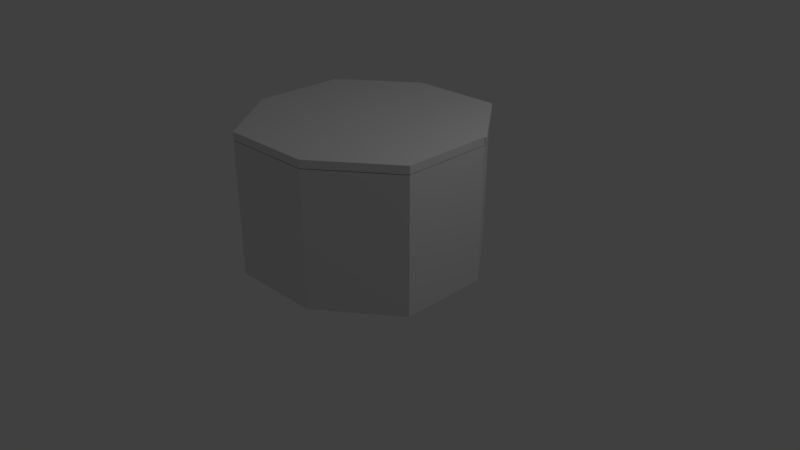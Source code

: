 # Source: SchoolEntranceFenster1.blend  (saved by Blender 2.79.0; exported with 4.5.12 LTS)
import bpy
from mathutils import Matrix  # noqa: F401  (used for matrix-valued properties, if any)

bpy.ops.wm.read_factory_settings(use_empty=True)
scene = bpy.context.scene
scene.name = 'Scene'

# ---- collections
col_collection_1 = bpy.data.collections.new('Collection 1'); scene.collection.children.link(col_collection_1)

# ---- world
world_world = bpy.data.worlds.new('World'); scene.world = world_world
world_world.color = (0.05088, 0.05088, 0.05088)
world_world.use_sun_shadow = False
world_world.sun_shadow_jitter_overblur = 0.0
world_world.cycles.sampling_method = 'MANUAL'

# ---- cameras
cam_camera = bpy.data.cameras.new('Camera')
cam_camera.clip_end = 100.0
cam_camera.lens = 35.0
cam_camera.sensor_width = 32.0
cam_camera.sensor_height = 18.0
cam_camera.ortho_scale = 7.314
cam_camera.dof.focus_distance = 0.0
cam_camera.dof.aperture_fstop = 128.0

# ---- lights
light_lamp = bpy.data.lights.new('Lamp', 'POINT')
light_lamp.transmission_factor = 0.0
light_lamp.cutoff_distance = 30.0
light_lamp.energy = 100.0
light_lamp.shadow_buffer_clip_start = 1.001
light_lamp.shadow_soft_size = 0.1
light_lamp.shadow_maximum_resolution = 0.006
light_lamp.use_absolute_resolution = True

# ---- meshes
me_plane_000 = bpy.data.meshes.new('Plane.000')
me_plane_000.from_pydata([(1.125, 1.125, 0.0), (0.0, 1.5, 0.0), (1.125, 1.125, 0.741), (0.0, 1.5, 0.741), (1.125, 1.125, 0.0741), (0.0, 1.5, 0.0741), (1.125, 1.125, 0.6743), (0.0, 1.5, 0.6743), (1.125, 1.125, 0.2752), (0.0, 1.5, 0.2752), (0.06187, 1.479, 0.0), (0.06187, 1.479, 0.741), (0.06187, 1.479, 0.0741), (0.06187, 1.479, 0.6743), (0.06187, 1.479, 0.2752), (1.072, 1.143, 0.0741), (1.072, 1.143, 0.6743), (1.072, 1.143, 0.2752), (1.072, 1.143, 0.0), (1.072, 1.143, 0.741), (0.5669, 1.311, 0.0), (0.5669, 1.311, 0.741), (0.5669, 1.311, 0.0741), (0.5669, 1.311, 0.6743), (0.5669, 1.311, 0.2752), (0.3144, 1.395, 0.0), (0.3144, 1.395, 0.741), (0.3144, 1.395, 0.0741), (0.3144, 1.395, 0.6743), (0.3144, 1.395, 0.2752), (0.8194, 1.227, 0.0741), (0.8194, 1.227, 0.6743), (0.8194, 1.227, 0.2752), (0.8194, 1.227, 0.0), (0.8194, 1.227, 0.741), (0.0595, 1.48, 0.6768), (0.002372, 1.499, 0.6768), (0.002372, 1.499, 0.7385), (0.0595, 1.48, 0.7385), (0.0595, 1.48, 0.0025), (0.002372, 1.499, 0.0025), (0.002372, 1.499, 0.0716), (0.0595, 1.48, 0.0716), (0.0595, 1.48, 0.2777), (0.002372, 1.499, 0.2777), (0.002372, 1.499, 0.6718), (0.0595, 1.48, 0.6718), (0.0595, 1.48, 0.0766), (0.002372, 1.499, 0.0766), (0.002372, 1.499, 0.2727), (0.0595, 1.48, 0.2727), (0.312, 1.396, 0.0766), (0.06425, 1.479, 0.0766), (0.06425, 1.479, 0.2727), (0.312, 1.396, 0.2727), (0.312, 1.396, 0.2777), (0.06425, 1.479, 0.2777), (0.06425, 1.479, 0.6718), (0.312, 1.396, 0.6718), (0.312, 1.396, 0.0025), (0.06425, 1.479, 0.0025), (0.06425, 1.479, 0.0716), (0.312, 1.396, 0.0716), (0.312, 1.396, 0.6768), (0.06425, 1.479, 0.6768), (0.06425, 1.479, 0.7385), (0.312, 1.396, 0.7385), (1.123, 1.126, 0.6768), (1.074, 1.142, 0.6768), (1.074, 1.142, 0.7385), (1.123, 1.126, 0.7385), (1.123, 1.126, 0.0025), (1.074, 1.142, 0.0025), (1.074, 1.142, 0.0716), (1.123, 1.126, 0.0716), (1.123, 1.126, 0.2777), (1.074, 1.142, 0.2777), (1.074, 1.142, 0.6718), (1.123, 1.126, 0.6718), (1.123, 1.126, 0.0766), (1.074, 1.142, 0.0766), (1.074, 1.142, 0.2727), (1.123, 1.126, 0.2727), (0.817, 1.228, 0.6768), (0.5692, 1.31, 0.6768), (0.5692, 1.31, 0.7385), (0.817, 1.228, 0.7385), (0.817, 1.228, 0.0025), (0.5692, 1.31, 0.0025), (0.5692, 1.31, 0.0716), (0.817, 1.228, 0.0716), (0.817, 1.228, 0.2777), (0.5692, 1.31, 0.2777), (0.5692, 1.31, 0.6718), (0.817, 1.228, 0.6718), (0.817, 1.228, 0.0766), (0.5692, 1.31, 0.0766), (0.5692, 1.31, 0.2727), (0.817, 1.228, 0.2727), (0.5645, 1.312, 0.6768), (0.3167, 1.394, 0.6768), (0.3167, 1.394, 0.7385), (0.5645, 1.312, 0.7385), (0.5645, 1.312, 0.0025), (0.3167, 1.394, 0.0025), (0.3167, 1.394, 0.0716), (0.5645, 1.312, 0.0716), (0.5645, 1.312, 0.2777), (0.3167, 1.394, 0.2777), (0.3167, 1.394, 0.6718), (0.5645, 1.312, 0.6718), (0.5645, 1.312, 0.0766), (0.3167, 1.394, 0.0766), (0.3167, 1.394, 0.2727), (0.5645, 1.312, 0.2727), (1.069, 1.144, 0.0766), (0.8217, 1.226, 0.0766), (0.8217, 1.226, 0.2727), (1.069, 1.144, 0.2727), (1.069, 1.144, 0.2777), (0.8217, 1.226, 0.2777), (0.8217, 1.226, 0.6718), (1.069, 1.144, 0.6718), (1.069, 1.144, 0.0025), (0.8217, 1.226, 0.0025), (0.8217, 1.226, 0.0716), (1.069, 1.144, 0.0716), (1.069, 1.144, 0.6768), (0.8217, 1.226, 0.6768), (0.8217, 1.226, 0.7385), (1.069, 1.144, 0.7385), (0.06267, 1.482, 1.922e-11), (0.0007906, 1.502, 1.922e-11), (0.06267, 1.482, 0.741), (0.0007906, 1.502, 0.741), (1.126, 1.127, 0.6743), (1.126, 1.127, 0.741), (0.0007906, 1.502, 0.6743), (1.126, 1.127, 1.922e-11), (1.126, 1.127, 0.0741), (0.0007906, 1.502, 0.0741), (1.073, 1.145, 0.0741), (1.126, 1.127, 0.2752), (0.0007906, 1.502, 0.2752), (1.073, 1.145, 0.6743), (1.073, 1.145, 0.2752), (0.3152, 1.398, 1.922e-11), (0.3152, 1.398, 0.741), (0.06267, 1.482, 0.0741), (0.06267, 1.482, 0.6743), (0.06267, 1.482, 0.2752), (0.8201, 1.229, 0.0741), (0.8201, 1.229, 0.6743), (0.8201, 1.229, 0.2752), (1.073, 1.145, 1.922e-11), (1.073, 1.145, 0.741), (0.8201, 1.229, 1.922e-11), (0.5677, 1.313, 1.922e-11), (0.8201, 1.229, 0.741), (0.5677, 1.313, 0.741), (0.3152, 1.398, 0.0741), (0.5677, 1.313, 0.0741), (0.3152, 1.398, 0.6743), (0.5677, 1.313, 0.6743), (0.3152, 1.398, 0.2752), (0.5677, 1.313, 0.2752), (0.003162, 1.502, 0.6768), (0.06029, 1.483, 0.6768), (0.06029, 1.483, 0.7385), (0.003162, 1.502, 0.7385), (0.06029, 1.483, 0.0025), (0.003162, 1.502, 0.0025), (0.06029, 1.483, 0.0716), (0.003162, 1.502, 0.0716), (0.003162, 1.502, 0.2777), (0.06029, 1.483, 0.2777), (0.06029, 1.483, 0.6718), (0.003162, 1.502, 0.6718), (0.003162, 1.502, 0.0766), (0.06029, 1.483, 0.0766), (0.06029, 1.483, 0.2727), (0.003162, 1.502, 0.2727), (0.06504, 1.481, 0.0766), (0.3128, 1.398, 0.0766), (0.3128, 1.398, 0.2727), (0.06504, 1.481, 0.2727), (0.06504, 1.481, 0.2777), (0.3128, 1.398, 0.2777), (0.3128, 1.398, 0.6718), (0.06504, 1.481, 0.6718), (0.3128, 1.398, 0.0025), (0.06504, 1.481, 0.0025), (0.3128, 1.398, 0.0716), (0.06504, 1.481, 0.0716), (0.06504, 1.481, 0.6768), (0.3128, 1.398, 0.6768), (0.3128, 1.398, 0.7385), (0.06504, 1.481, 0.7385), (1.075, 1.144, 0.6768), (1.123, 1.128, 0.6768), (1.123, 1.128, 0.7385), (1.075, 1.144, 0.7385), (1.123, 1.128, 0.0025), (1.075, 1.144, 0.0025), (1.123, 1.128, 0.0716), (1.075, 1.144, 0.0716), (1.075, 1.144, 0.2777), (1.123, 1.128, 0.2777), (1.123, 1.128, 0.6718), (1.075, 1.144, 0.6718), (1.075, 1.144, 0.0766), (1.123, 1.128, 0.0766), (1.123, 1.128, 0.2727), (1.075, 1.144, 0.2727), (0.57, 1.313, 0.6768), (0.8178, 1.23, 0.6768), (0.8178, 1.23, 0.7385), (0.57, 1.313, 0.7385), (0.8178, 1.23, 0.0025), (0.57, 1.313, 0.0025), (0.8178, 1.23, 0.0716), (0.57, 1.313, 0.0716), (0.57, 1.313, 0.2777), (0.8178, 1.23, 0.2777), (0.8178, 1.23, 0.6718), (0.57, 1.313, 0.6718), (0.57, 1.313, 0.0766), (0.8178, 1.23, 0.0766), (0.8178, 1.23, 0.2727), (0.57, 1.313, 0.2727), (0.3175, 1.397, 0.6768), (0.5653, 1.314, 0.6768), (0.5653, 1.314, 0.7385), (0.3175, 1.397, 0.7385), (0.5653, 1.314, 0.0025), (0.3175, 1.397, 0.0025), (0.5653, 1.314, 0.0716), (0.3175, 1.397, 0.0716), (0.3175, 1.397, 0.2777), (0.5653, 1.314, 0.2777), (0.5653, 1.314, 0.6718), (0.3175, 1.397, 0.6718), (0.3175, 1.397, 0.0766), (0.5653, 1.314, 0.0766), (0.5653, 1.314, 0.2727), (0.3175, 1.397, 0.2727), (0.8225, 1.228, 0.0766), (1.07, 1.146, 0.0766), (1.07, 1.146, 0.2727), (0.8225, 1.228, 0.2727), (0.8225, 1.228, 0.2777), (1.07, 1.146, 0.2777), (1.07, 1.146, 0.6718), (0.8225, 1.228, 0.6718), (1.07, 1.146, 0.0025), (0.8225, 1.228, 0.0025), (1.07, 1.146, 0.0716), (0.8225, 1.228, 0.0716), (0.8225, 1.228, 0.6768), (1.07, 1.146, 0.6768), (1.07, 1.146, 0.7385), (0.8225, 1.228, 0.7385)], [], [(13, 35, 36, 7), (7, 36, 37, 3), (3, 37, 38, 11), (11, 38, 35, 13), (10, 39, 40, 1), (1, 40, 41, 5), (5, 41, 42, 12), (12, 42, 39, 10), (14, 43, 44, 9), (9, 44, 45, 7), (7, 45, 46, 13), (13, 46, 43, 14), (12, 47, 48, 5), (5, 48, 49, 9), (9, 49, 50, 14), (14, 50, 47, 12), (27, 51, 52, 12), (12, 52, 53, 14), (14, 53, 54, 29), (29, 54, 51, 27), (29, 55, 56, 14), (14, 56, 57, 13), (13, 57, 58, 28), (28, 58, 55, 29), (25, 59, 60, 10), (10, 60, 61, 12), (12, 61, 62, 27), (27, 62, 59, 25), (28, 63, 64, 13), (13, 64, 65, 11), (11, 65, 66, 26), (26, 66, 63, 28), (6, 67, 68, 16), (16, 68, 69, 19), (19, 69, 70, 2), (2, 70, 67, 6), (0, 71, 72, 18), (18, 72, 73, 15), (15, 73, 74, 4), (4, 74, 71, 0), (8, 75, 76, 17), (17, 76, 77, 16), (16, 77, 78, 6), (6, 78, 75, 8), (4, 79, 80, 15), (15, 80, 81, 17), (17, 81, 82, 8), (8, 82, 79, 4), (31, 83, 84, 23), (23, 84, 85, 21), (21, 85, 86, 34), (34, 86, 83, 31), (33, 87, 88, 20), (20, 88, 89, 22), (22, 89, 90, 30), (30, 90, 87, 33), (32, 91, 92, 24), (24, 92, 93, 23), (23, 93, 94, 31), (31, 94, 91, 32), (30, 95, 96, 22), (22, 96, 97, 24), (24, 97, 98, 32), (32, 98, 95, 30), (23, 99, 100, 28), (28, 100, 101, 26), (26, 101, 102, 21), (21, 102, 99, 23), (20, 103, 104, 25), (25, 104, 105, 27), (27, 105, 106, 22), (22, 106, 103, 20), (24, 107, 108, 29), (29, 108, 109, 28), (28, 109, 110, 23), (23, 110, 107, 24), (22, 111, 112, 27), (27, 112, 113, 29), (29, 113, 114, 24), (24, 114, 111, 22), (15, 115, 116, 30), (30, 116, 117, 32), (32, 117, 118, 17), (17, 118, 115, 15), (17, 119, 120, 32), (32, 120, 121, 31), (31, 121, 122, 16), (16, 122, 119, 17), (18, 123, 124, 33), (33, 124, 125, 30), (30, 125, 126, 15), (15, 126, 123, 18), (16, 127, 128, 31), (31, 128, 129, 34), (34, 129, 130, 19), (19, 130, 127, 16), (149, 137, 166, 167), (137, 134, 169, 166), (134, 133, 168, 169), (133, 149, 167, 168), (131, 132, 171, 170), (132, 140, 173, 171), (140, 148, 172, 173), (148, 131, 170, 172), (150, 143, 174, 175), (143, 137, 177, 174), (137, 149, 176, 177), (149, 150, 175, 176), (148, 140, 178, 179), (140, 143, 181, 178), (143, 150, 180, 181), (150, 148, 179, 180), (160, 148, 182, 183), (148, 150, 185, 182), (150, 164, 184, 185), (164, 160, 183, 184), (164, 150, 186, 187), (150, 149, 189, 186), (149, 162, 188, 189), (162, 164, 187, 188), (146, 131, 191, 190), (131, 148, 193, 191), (148, 160, 192, 193), (160, 146, 190, 192), (162, 149, 194, 195), (149, 133, 197, 194), (133, 147, 196, 197), (147, 162, 195, 196), (135, 144, 198, 199), (144, 155, 201, 198), (155, 136, 200, 201), (136, 135, 199, 200), (138, 154, 203, 202), (154, 141, 205, 203), (141, 139, 204, 205), (139, 138, 202, 204), (142, 145, 206, 207), (145, 144, 209, 206), (144, 135, 208, 209), (135, 142, 207, 208), (139, 141, 210, 211), (141, 145, 213, 210), (145, 142, 212, 213), (142, 139, 211, 212), (152, 163, 214, 215), (163, 159, 217, 214), (159, 158, 216, 217), (158, 152, 215, 216), (156, 157, 219, 218), (157, 161, 221, 219), (161, 151, 220, 221), (151, 156, 218, 220), (153, 165, 222, 223), (165, 163, 225, 222), (163, 152, 224, 225), (152, 153, 223, 224), (151, 161, 226, 227), (161, 165, 229, 226), (165, 153, 228, 229), (153, 151, 227, 228), (163, 162, 230, 231), (162, 147, 233, 230), (147, 159, 232, 233), (159, 163, 231, 232), (157, 146, 235, 234), (146, 160, 237, 235), (160, 161, 236, 237), (161, 157, 234, 236), (165, 164, 238, 239), (164, 162, 241, 238), (162, 163, 240, 241), (163, 165, 239, 240), (161, 160, 242, 243), (160, 164, 245, 242), (164, 165, 244, 245), (165, 161, 243, 244), (141, 151, 246, 247), (151, 153, 249, 246), (153, 145, 248, 249), (145, 141, 247, 248), (145, 153, 250, 251), (153, 152, 253, 250), (152, 144, 252, 253), (144, 145, 251, 252), (154, 156, 255, 254), (156, 151, 257, 255), (151, 141, 256, 257), (141, 154, 254, 256), (144, 152, 258, 259), (152, 158, 261, 258), (158, 155, 260, 261), (155, 144, 259, 260), (57, 56, 186, 189), (107, 110, 240, 239), (58, 57, 189, 188), (109, 108, 238, 241), (110, 109, 241, 240), (84, 83, 215, 214), (10, 1, 132, 131), (18, 33, 156, 154), (83, 86, 216, 215), (3, 11, 133, 134), (34, 19, 155, 158), (85, 84, 214, 217), (2, 6, 135, 136), (86, 85, 217, 216), (7, 3, 134, 137), (60, 59, 190, 191), (4, 0, 138, 139), (59, 62, 192, 190), (112, 111, 243, 242), (1, 5, 140, 132), (61, 60, 191, 193), (111, 114, 244, 243), (62, 61, 193, 192), (113, 112, 242, 245), (36, 35, 167, 166), (6, 8, 142, 135), (114, 113, 245, 244), (35, 38, 168, 167), (88, 87, 218, 219), (9, 7, 137, 143), (37, 36, 166, 169), (87, 90, 220, 218), (38, 37, 169, 168), (89, 88, 219, 221), (8, 4, 139, 142), (90, 89, 221, 220), (5, 9, 143, 140), (64, 63, 195, 194), (63, 66, 196, 195), (116, 115, 247, 246), (25, 10, 131, 146), (65, 64, 194, 197), (115, 118, 248, 247), (11, 26, 147, 133), (66, 65, 197, 196), (117, 116, 246, 249), (40, 39, 170, 171), (118, 117, 249, 248), (39, 42, 172, 170), (92, 91, 223, 222), (41, 40, 171, 173), (91, 94, 224, 223), (42, 41, 173, 172), (93, 92, 222, 225), (94, 93, 225, 224), (68, 67, 199, 198), (67, 70, 200, 199), (120, 119, 251, 250), (69, 68, 198, 201), (119, 122, 252, 251), (70, 69, 201, 200), (121, 120, 250, 253), (44, 43, 175, 174), (122, 121, 253, 252), (43, 46, 176, 175), (96, 95, 227, 226), (45, 44, 174, 177), (95, 98, 228, 227), (0, 18, 154, 138), (46, 45, 177, 176), (97, 96, 226, 229), (19, 2, 136, 155), (98, 97, 229, 228), (72, 71, 202, 203), (71, 74, 204, 202), (124, 123, 254, 255), (73, 72, 203, 205), (123, 126, 256, 254), (74, 73, 205, 204), (125, 124, 255, 257), (48, 47, 179, 178), (33, 20, 157, 156), (126, 125, 257, 256), (47, 50, 180, 179), (100, 99, 231, 230), (21, 34, 158, 159), (49, 48, 178, 181), (99, 102, 232, 231), (50, 49, 181, 180), (101, 100, 230, 233), (102, 101, 233, 232), (76, 75, 207, 206), (75, 78, 208, 207), (128, 127, 259, 258), (77, 76, 206, 209), (127, 130, 260, 259), (78, 77, 209, 208), (129, 128, 258, 261), (52, 51, 183, 182), (130, 129, 261, 260), (51, 54, 184, 183), (104, 103, 234, 235), (20, 25, 146, 157), (53, 52, 182, 185), (103, 106, 236, 234), (26, 21, 159, 147), (54, 53, 185, 184), (105, 104, 235, 237), (106, 105, 237, 236), (80, 79, 211, 210), (79, 82, 212, 211), (81, 80, 210, 213), (82, 81, 213, 212), (56, 55, 187, 186), (55, 58, 188, 187), (108, 107, 239, 238)])
me_plane_000.use_remesh_preserve_volume = False
me_plane_000.use_remesh_preserve_attributes = False
me_plane_000.use_mirror_vertex_groups = False
me_plane_000.update()
me_plane_001 = bpy.data.meshes.new('Plane.001')
me_plane_001.from_pydata([(-1.5, -1.5, 0.0), (1.5, -1.5, 0.0), (-1.5, 1.5, 0.0), (1.5, 1.5, 0.0), (0.0, -2.0, 0.0), (0.0, 2.0, 0.0), (-2.0, 0.0, 0.0), (2.0, 0.0, 0.0), (0.0, 0.0, 0.0), (-2.0, 0.0, 0.2964), (-1.5, -1.5, 0.2964), (0.0, -2.0, 0.2964), (1.5, -1.5, 0.2964), (2.0, 0.0, 0.2964), (1.5, 1.5, 0.2964), (0.0, 2.0, 0.2964), (-1.5, 1.5, 0.2964), (0.0, 0.0, 0.2964)], [], [(8, 5, 3, 7), (6, 2, 5, 8), (0, 6, 8, 4), (4, 8, 7, 1), (17, 13, 14, 15), (9, 17, 15, 16), (10, 11, 17, 9), (11, 12, 13, 17), (0, 4, 11, 10), (7, 3, 14, 13), (6, 0, 10, 9), (2, 6, 9, 16), (3, 5, 15, 14), (5, 2, 16, 15), (4, 1, 12, 11), (1, 7, 13, 12)])
me_plane_001.use_remesh_preserve_volume = False
me_plane_001.use_remesh_preserve_attributes = False
me_plane_001.use_mirror_vertex_groups = False
me_plane_001.update()
me_plane_002 = bpy.data.meshes.new('Plane.002')
me_plane_002.from_pydata([(-1.125, -1.125, 0.0), (1.125, -1.125, 0.0), (-1.125, 1.125, 0.0), (1.125, 1.125, 0.0), (0.0, -1.5, 0.0), (0.0, 1.5, 0.0), (-1.5, 0.0, 0.0), (1.5, 0.0, 0.0), (0.0, 0.0, 0.0), (-1.5, 0.0, 0.741), (-1.125, -1.125, 0.741), (0.0, -1.5, 0.741), (1.125, -1.125, 0.741), (1.5, 0.0, 0.741), (1.125, 1.125, 0.741), (0.0, 1.5, 0.741), (-1.125, 1.125, 0.741), (0.0, 0.0, 0.741), (0.0, -1.5, 0.0741), (-1.125, -1.125, 0.0741), (1.125, 1.125, 0.0741), (1.5, 0.0, 0.0741), (-1.5, 0.0, 0.0741), (-1.125, 1.125, 0.0741), (0.0, 1.5, 0.0741), (1.125, -1.125, 0.0741), (0.0, -1.5, 0.6743), (1.125, 1.125, 0.6743), (0.0, 1.5, 0.6743), (1.125, -1.125, 0.6743), (-1.125, -1.125, 0.6743), (1.5, 0.0, 0.6743), (-1.5, 0.0, 0.6743), (-1.125, 1.125, 0.6743), (-1.125, -1.125, 0.2752), (1.5, 0.0, 0.2752), (-1.5, 0.0, 0.2752), (-1.125, 1.125, 0.2752), (0.0, -1.5, 0.2752), (1.125, 1.125, 0.2752), (0.0, 1.5, 0.2752), (1.125, -1.125, 0.2752), (0.06187, -1.479, 0.0), (0.06187, 1.479, 0.0), (0.0825, 0.0, 0.0), (0.06187, -1.479, 0.741), (0.06187, 1.479, 0.741), (0.0825, 0.0, 0.741), (0.06187, -1.479, 0.0741), (0.06187, -1.479, 0.6743), (0.06187, -1.479, 0.2752), (1.072, -1.143, 0.0), (1.072, -1.143, 0.741), (1.072, 1.143, 0.0), (1.429, 0.0, 0.0), (1.072, 1.143, 0.741), (1.429, 0.0, 0.741), (1.072, -1.143, 0.0741), (1.072, -1.143, 0.6743), (1.072, -1.143, 0.2752), (0.5669, 1.311, 0.0), (0.7558, 0.0, 0.0), (0.5669, 1.311, 0.741), (0.7558, 0.0, 0.741), (0.5669, -1.311, 0.0741), (0.5669, -1.311, 0.6743), (0.5669, -1.311, 0.2752), (0.5669, -1.311, 0.0), (0.5669, -1.311, 0.741), (0.3144, 1.395, 0.0), (0.4192, 0.0, 0.0), (0.3144, 1.395, 0.741), (0.4192, 0.0, 0.741), (0.3144, -1.395, 0.0741), (0.3144, -1.395, 0.6743), (0.3144, -1.395, 0.2752), (0.3144, -1.395, 0.0), (0.3144, -1.395, 0.741), (0.8194, -1.227, 0.0), (0.8194, -1.227, 0.741), (0.8194, 1.227, 0.0), (1.092, 0.0, 0.0), (0.8194, 1.227, 0.741), (1.092, 0.0, 0.741), (0.8194, -1.227, 0.0741), (0.8194, -1.227, 0.6743), (0.8194, -1.227, 0.2752), (0.0595, 1.48, 0.6768), (0.002372, 1.499, 0.6768), (0.002372, 1.499, 0.7385), (0.0595, 1.48, 0.7385), (0.0595, 1.48, 0.0025), (0.002372, 1.499, 0.0025), (0.002372, 1.499, 0.0716), (0.0595, 1.48, 0.0716), (0.0595, 1.48, 0.2777), (0.002372, 1.499, 0.2777), (0.002372, 1.499, 0.6718), (0.0595, 1.48, 0.6718), (0.0595, 1.48, 0.0766), (0.002372, 1.499, 0.0766), (0.002372, 1.499, 0.2727), (0.0595, 1.48, 0.2727), (0.312, 1.396, 0.0766), (0.06425, 1.479, 0.0766), (0.06425, 1.479, 0.2727), (0.312, 1.396, 0.2727), (0.312, 1.396, 0.2777), (0.06425, 1.479, 0.2777), (0.06425, 1.479, 0.6718), (0.312, 1.396, 0.6718), (0.312, 1.396, 0.0025), (0.06425, 1.479, 0.0025), (0.06425, 1.479, 0.0716), (0.312, 1.396, 0.0716), (0.312, 1.396, 0.6768), (0.06425, 1.479, 0.6768), (0.06425, 1.479, 0.7385), (0.312, 1.396, 0.7385), (1.123, 1.126, 0.6768), (1.074, 1.142, 0.6768), (1.074, 1.142, 0.7385), (1.123, 1.126, 0.7385), (1.123, 1.126, 0.0025), (1.074, 1.142, 0.0025), (1.074, 1.142, 0.0716), (1.123, 1.126, 0.0716), (1.123, 1.126, 0.2777), (1.074, 1.142, 0.2777), (1.074, 1.142, 0.6718), (1.123, 1.126, 0.6718), (1.123, 1.126, 0.0766), (1.074, 1.142, 0.0766), (1.074, 1.142, 0.2727), (1.123, 1.126, 0.2727), (0.817, 1.228, 0.6768), (0.5692, 1.31, 0.6768), (0.5692, 1.31, 0.7385), (0.817, 1.228, 0.7385), (0.817, 1.228, 0.0025), (0.5692, 1.31, 0.0025), (0.5692, 1.31, 0.0716), (0.817, 1.228, 0.0716), (0.817, 1.228, 0.2777), (0.5692, 1.31, 0.2777), (0.5692, 1.31, 0.6718), (0.817, 1.228, 0.6718), (0.817, 1.228, 0.0766), (0.5692, 1.31, 0.0766), (0.5692, 1.31, 0.2727), (0.817, 1.228, 0.2727), (0.5645, 1.312, 0.6768), (0.3167, 1.394, 0.6768), (0.3167, 1.394, 0.7385), (0.5645, 1.312, 0.7385), (0.5645, 1.312, 0.0025), (0.3167, 1.394, 0.0025), (0.3167, 1.394, 0.0716), (0.5645, 1.312, 0.0716), (0.5645, 1.312, 0.2777), (0.3167, 1.394, 0.2777), (0.3167, 1.394, 0.6718), (0.5645, 1.312, 0.6718), (0.5645, 1.312, 0.0766), (0.3167, 1.394, 0.0766), (0.3167, 1.394, 0.2727), (0.5645, 1.312, 0.2727), (1.069, 1.144, 0.0766), (0.8217, 1.226, 0.0766), (0.8217, 1.226, 0.2727), (1.069, 1.144, 0.2727), (1.069, 1.144, 0.2777), (0.8217, 1.226, 0.2777), (0.8217, 1.226, 0.6718), (1.069, 1.144, 0.6718), (1.069, 1.144, 0.0025), (0.8217, 1.226, 0.0025), (0.8217, 1.226, 0.0716), (1.069, 1.144, 0.0716), (1.069, 1.144, 0.6768), (0.8217, 1.226, 0.6768), (0.8217, 1.226, 0.7385), (1.069, 1.144, 0.7385), (1.132, 1.105, 0.0), (0.0, 1.474, 0.0), (-1.132, 1.105, 0.0), (1.132, 1.105, 0.741), (0.0, 1.474, 0.741), (-1.132, 1.105, 0.741), (-1.132, 1.105, 0.0741), (-1.132, 1.105, 0.6743), (1.132, 1.105, 0.2752), (-1.132, 1.105, 0.2752), (0.06224, 1.453, 0.741), (0.06224, 1.453, 0.0), (1.078, 1.123, 0.741), (1.078, 1.123, 0.0), (0.5702, 1.288, 0.0), (0.5702, 1.288, 0.741), (0.3162, 1.371, 0.741), (0.3162, 1.371, 0.0), (0.8241, 1.205, 0.0), (0.8241, 1.205, 0.741), (-1.205, 0.8843, 0.0), (-1.279, 0.6632, 0.0), (-1.353, 0.4421, 0.0), (-1.426, 0.2211, 0.0), (-1.205, 0.8843, 0.741), (-1.279, 0.6632, 0.741), (-1.353, 0.4421, 0.741), (-1.426, 0.2211, 0.741), (0.06629, 1.163, 0.0), (0.07034, 0.8721, 0.0), (0.07439, 0.5814, 0.0), (0.07845, 0.2907, 0.0), (1.148, 0.8982, 0.0), (1.219, 0.6736, 0.0), (1.289, 0.4491, 0.0), (1.359, 0.2245, 0.0), (0.6073, 1.03, 0.0), (0.6444, 0.7729, 0.0), (0.6816, 0.5152, 0.0), (0.7187, 0.2576, 0.0), (0.3368, 1.097, 0.0), (0.3574, 0.8225, 0.0), (0.378, 0.5483, 0.0), (0.3986, 0.2742, 0.0), (0.8778, 0.9643, 0.0), (0.9315, 0.7232, 0.0), (0.9851, 0.4822, 0.0), (1.039, 0.2411, 0.0), (1.426, 0.2211, 0.0), (1.353, 0.4421, 0.0), (1.279, 0.6632, 0.0), (1.205, 0.8843, 0.0), (0.0, 0.2948, 0.0), (0.0, 0.5895, 0.0), (0.0, 0.8843, 0.0), (0.0, 1.179, 0.0), (1.426, 0.2211, 0.741), (1.353, 0.4421, 0.741), (1.279, 0.6632, 0.741), (1.205, 0.8843, 0.741), (0.0, 0.2948, 0.741), (0.0, 0.5895, 0.741), (0.0, 0.8843, 0.741), (0.0, 1.179, 0.741), (-1.426, 0.2211, 0.0741), (-1.353, 0.4421, 0.0741), (-1.279, 0.6632, 0.0741), (-1.205, 0.8843, 0.0741), (-1.426, 0.2211, 0.6743), (-1.353, 0.4421, 0.6743), (-1.279, 0.6632, 0.6743), (-1.205, 0.8843, 0.6743), (-1.426, 0.2211, 0.2752), (-1.353, 0.4421, 0.2752), (-1.279, 0.6632, 0.2752), (-1.205, 0.8843, 0.2752), (0.07845, 0.2907, 0.741), (0.07439, 0.5814, 0.741), (0.07034, 0.8721, 0.741), (0.06629, 1.163, 0.741), (1.359, 0.2245, 0.741), (1.289, 0.4491, 0.741), (1.219, 0.6736, 0.741), (1.148, 0.8982, 0.741), (0.7187, 0.2576, 0.741), (0.6816, 0.5152, 0.741), (0.6444, 0.7729, 0.741), (0.6073, 1.03, 0.741), (0.3986, 0.2742, 0.741), (0.378, 0.5483, 0.741), (0.3574, 0.8225, 0.741), (0.3368, 1.097, 0.741), (1.039, 0.2411, 0.741), (0.9851, 0.4822, 0.741), (0.9315, 0.7232, 0.741), (0.8778, 0.9643, 0.741), (-0.02812, 1.491, 0.0), (-0.02812, -1.491, 0.0), (-0.0375, 0.0, 0.0), (-0.02812, 1.491, 0.741), (-0.02812, -1.491, 0.741), (-0.0375, 0.0, 0.741), (-0.02812, -1.491, 0.0741), (-0.02812, -1.491, 0.6743), (-0.02812, -1.491, 0.2752), (-0.02829, 1.465, 0.741), (-0.02829, 1.465, 0.0), (-0.03566, 0.2929, 0.0), (-0.03382, 0.5858, 0.0), (-0.03197, 0.8787, 0.0), (-0.03013, 1.172, 0.0), (-0.03566, 0.2929, 0.741), (-0.03382, 0.5858, 0.741), (-0.03197, 0.8787, 0.741), (-0.03013, 1.172, 0.741), (-0.2475, 1.418, 0.0), (-0.4669, 1.344, 0.0), (-0.6863, 1.271, 0.0), (-0.9056, 1.198, 0.0), (-0.33, 0.0, 0.0), (-0.6225, 0.0, 0.0), (-0.915, 0.0, 0.0), (-1.208, 0.0, 0.0), (-0.2475, 1.418, 0.741), (-0.4669, 1.344, 0.741), (-0.6863, 1.271, 0.741), (-0.9056, 1.198, 0.741), (-0.33, 0.0, 0.741), (-0.6225, 0.0, 0.741), (-0.915, 0.0, 0.741), (-1.208, 0.0, 0.741), (-0.2475, -1.418, 0.0741), (-0.4669, -1.344, 0.0741), (-0.6863, -1.271, 0.0741), (-0.9056, -1.198, 0.0741), (-0.2475, -1.418, 0.6743), (-0.4669, -1.344, 0.6743), (-0.6863, -1.271, 0.6743), (-0.9056, -1.198, 0.6743), (-0.2475, -1.418, 0.2752), (-0.4669, -1.344, 0.2752), (-0.6863, -1.271, 0.2752), (-0.9056, -1.198, 0.2752), (-0.2489, 1.393, 0.741), (-0.4696, 1.321, 0.741), (-0.6903, 1.249, 0.741), (-0.9109, 1.177, 0.741), (-0.3138, 0.2785, 0.741), (-0.5919, 0.2642, 0.741), (-0.8701, 0.2498, 0.741), (-1.148, 0.2354, 0.741), (-0.2976, 0.5571, 0.741), (-0.5613, 0.5283, 0.741), (-0.8251, 0.4996, 0.741), (-1.089, 0.4709, 0.741), (-0.2814, 0.8356, 0.741), (-0.5308, 0.7925, 0.741), (-0.7802, 0.7494, 0.741), (-1.03, 0.7063, 0.741), (-0.2652, 1.114, 0.741), (-0.5002, 1.057, 0.741), (-0.7352, 0.9992, 0.741), (-0.9702, 0.9417, 0.741), (-0.9056, -1.198, 0.0), (-0.6863, -1.271, 0.0), (-0.4669, -1.344, 0.0), (-0.2475, -1.418, 0.0), (-0.9056, -1.198, 0.741), (-0.6863, -1.271, 0.741), (-0.4669, -1.344, 0.741), (-0.2475, -1.418, 0.741), (-0.9109, 1.177, 0.0), (-0.6903, 1.249, 0.0), (-0.4696, 1.321, 0.0), (-0.2489, 1.393, 0.0), (-1.148, 0.2354, 0.0), (-0.8701, 0.2498, 0.0), (-0.5919, 0.2642, 0.0), (-0.3138, 0.2785, 0.0), (-1.089, 0.4709, 0.0), (-0.8251, 0.4996, 0.0), (-0.5613, 0.5283, 0.0), (-0.2976, 0.5571, 0.0), (-1.03, 0.7063, 0.0), (-0.7802, 0.7494, 0.0), (-0.5308, 0.7925, 0.0), (-0.2814, 0.8356, 0.0), (-0.9702, 0.9417, 0.0), (-0.7352, 0.9992, 0.0), (-0.5002, 1.057, 0.0), (-0.2652, 1.114, 0.0), (-0.908, 1.197, 0.6768), (-1.123, 1.126, 0.6768), (-1.123, 1.126, 0.7385), (-0.908, 1.197, 0.7385), (-0.908, 1.197, 0.0025), (-1.123, 1.126, 0.0025), (-1.123, 1.126, 0.0716), (-0.908, 1.197, 0.0716), (-0.908, 1.197, 0.2777), (-1.123, 1.126, 0.2777), (-1.123, 1.126, 0.6718), (-0.908, 1.197, 0.6718), (-0.908, 1.197, 0.0766), (-1.123, 1.126, 0.0766), (-1.123, 1.126, 0.2727), (-0.908, 1.197, 0.2727), (-0.002372, 1.499, 0.0766), (-0.02575, 1.491, 0.0766), (-0.02575, 1.491, 0.2727), (-0.002372, 1.499, 0.2727), (-0.002372, 1.499, 0.2777), (-0.02575, 1.491, 0.2777), (-0.02575, 1.491, 0.6718), (-0.002372, 1.499, 0.6718), (-0.002372, 1.499, 0.0025), (-0.02575, 1.491, 0.0025), (-0.02575, 1.491, 0.0716), (-0.002372, 1.499, 0.0716), (-0.002372, 1.499, 0.6768), (-0.02575, 1.491, 0.6768), (-0.02575, 1.491, 0.7385), (-0.002372, 1.499, 0.7385), (-0.0305, 1.49, 0.0766), (-0.2451, 1.418, 0.0766), (-0.2451, 1.418, 0.2727), (-0.0305, 1.49, 0.2727), (-0.2499, 1.417, 0.0766), (-0.4645, 1.345, 0.0766), (-0.4645, 1.345, 0.2727), (-0.2499, 1.417, 0.2727), (-0.4692, 1.344, 0.0766), (-0.6839, 1.272, 0.0766), (-0.6839, 1.272, 0.2727), (-0.4692, 1.344, 0.2727), (-0.6886, 1.27, 0.0766), (-0.9033, 1.199, 0.0766), (-0.9033, 1.199, 0.2727), (-0.6886, 1.27, 0.2727), (-0.0305, 1.49, 0.2777), (-0.2451, 1.418, 0.2777), (-0.2451, 1.418, 0.6718), (-0.0305, 1.49, 0.6718), (-0.2499, 1.417, 0.2777), (-0.4645, 1.345, 0.2777), (-0.4645, 1.345, 0.6718), (-0.2499, 1.417, 0.6718), (-0.4692, 1.344, 0.2777), (-0.6839, 1.272, 0.2777), (-0.6839, 1.272, 0.6718), (-0.4692, 1.344, 0.6718), (-0.6886, 1.27, 0.2777), (-0.9033, 1.199, 0.2777), (-0.9033, 1.199, 0.6718), (-0.6886, 1.27, 0.6718), (-0.0305, 1.49, 0.0025), (-0.2451, 1.418, 0.0025), (-0.2451, 1.418, 0.0716), (-0.0305, 1.49, 0.0716), (-0.2499, 1.417, 0.0025), (-0.4645, 1.345, 0.0025), (-0.4645, 1.345, 0.0716), (-0.2499, 1.417, 0.0716), (-0.4692, 1.344, 0.0025), (-0.6839, 1.272, 0.0025), (-0.6839, 1.272, 0.0716), (-0.4692, 1.344, 0.0716), (-0.6886, 1.27, 0.0025), (-0.9033, 1.199, 0.0025), (-0.9033, 1.199, 0.0716), (-0.6886, 1.27, 0.0716), (-0.0305, 1.49, 0.6768), (-0.2451, 1.418, 0.6768), (-0.2451, 1.418, 0.7385), (-0.0305, 1.49, 0.7385), (-0.2499, 1.417, 0.6768), (-0.4645, 1.345, 0.6768), (-0.4645, 1.345, 0.7385), (-0.2499, 1.417, 0.7385), (-0.4692, 1.344, 0.6768), (-0.6839, 1.272, 0.6768), (-0.6839, 1.272, 0.7385), (-0.4692, 1.344, 0.7385), (-0.6886, 1.27, 0.6768), (-0.9033, 1.199, 0.6768), (-0.9033, 1.199, 0.7385), (-0.6886, 1.27, 0.7385), (-0.9059, 1.199, -1.564e-13), (-1.125, 1.126, -1.564e-13), (-0.9059, 1.199, 0.741), (-1.125, 1.126, 0.741), (-1.125, 1.126, 0.0741), (-0.002688, 1.5, 0.6768), (-0.002688, 1.5, 0.7385), (-1.125, 1.126, 0.2752), (-0.002688, 1.5, 0.0025), (-0.002688, 1.5, 0.0716), (-0.02844, 1.492, 0.0741), (-0.0003162, 1.501, 0.0741), (-0.002688, 1.5, 0.2777), (-0.002688, 1.5, 0.6718), (-1.125, 1.126, 0.6743), (-0.02844, 1.492, 0.6743), (-0.0003162, 1.501, 0.6743), (-0.002688, 1.5, 0.0766), (-0.002688, 1.5, 0.2727), (-0.02844, 1.492, 0.2752), (-0.0003162, 1.501, 0.2752), (-0.0003162, 1.501, -1.564e-13), (-0.02844, 1.492, -1.564e-13), (-0.0003162, 1.501, 0.741), (-0.02844, 1.492, 0.741), (-0.2478, 1.418, 0.0741), (-0.2478, 1.418, 0.6743), (-0.2478, 1.418, 0.2752), (-0.2478, 1.418, -1.564e-13), (-0.4672, 1.345, -1.564e-13), (-0.6866, 1.272, -1.564e-13), (-0.2478, 1.418, 0.741), (-0.4672, 1.345, 0.741), (-0.6866, 1.272, 0.741), (-0.9059, 1.199, 0.0741), (-0.6866, 1.272, 0.0741), (-0.4672, 1.345, 0.0741), (-0.9059, 1.199, 0.6743), (-0.6866, 1.272, 0.6743), (-0.4672, 1.345, 0.6743), (-0.9059, 1.199, 0.2752), (-0.6866, 1.272, 0.2752), (-0.4672, 1.345, 0.2752), (-1.123, 1.127, 0.6768), (-0.9083, 1.198, 0.6768), (-0.9083, 1.198, 0.7385), (-1.123, 1.127, 0.7385), (-0.9083, 1.198, 0.0025), (-1.123, 1.127, 0.0025), (-0.9083, 1.198, 0.0716), (-1.123, 1.127, 0.0716), (-1.123, 1.127, 0.2777), (-0.9083, 1.198, 0.2777), (-0.9083, 1.198, 0.6718), (-1.123, 1.127, 0.6718), (-1.123, 1.127, 0.0766), (-0.9083, 1.198, 0.0766), (-0.9083, 1.198, 0.2727), (-1.123, 1.127, 0.2727), (-0.02607, 1.492, 0.0766), (-0.02607, 1.492, 0.2727), (-0.02607, 1.492, 0.2777), (-0.02607, 1.492, 0.6718), (-0.02607, 1.492, 0.0025), (-0.02607, 1.492, 0.0716), (-0.02607, 1.492, 0.6768), (-0.02607, 1.492, 0.7385), (-0.2454, 1.419, 0.0766), (-0.03081, 1.491, 0.0766), (-0.03081, 1.491, 0.2727), (-0.2454, 1.419, 0.2727), (-0.4648, 1.346, 0.0766), (-0.2502, 1.418, 0.0766), (-0.2502, 1.418, 0.2727), (-0.4648, 1.346, 0.2727), (-0.6842, 1.273, 0.0766), (-0.4696, 1.345, 0.0766), (-0.4696, 1.345, 0.2727), (-0.6842, 1.273, 0.2727), (-0.9036, 1.2, 0.0766), (-0.6889, 1.271, 0.0766), (-0.6889, 1.271, 0.2727), (-0.9036, 1.2, 0.2727), (-0.2454, 1.419, 0.2777), (-0.03081, 1.491, 0.2777), (-0.03081, 1.491, 0.6718), (-0.2454, 1.419, 0.6718), (-0.4648, 1.346, 0.2777), (-0.2502, 1.418, 0.2777), (-0.2502, 1.418, 0.6718), (-0.4648, 1.346, 0.6718), (-0.6842, 1.273, 0.2777), (-0.4696, 1.345, 0.2777), (-0.4696, 1.345, 0.6718), (-0.6842, 1.273, 0.6718), (-0.9036, 1.2, 0.2777), (-0.6889, 1.271, 0.2777), (-0.6889, 1.271, 0.6718), (-0.9036, 1.2, 0.6718), (-0.03081, 1.491, 0.0025), (-0.2454, 1.419, 0.0025), (-0.03081, 1.491, 0.0716), (-0.2454, 1.419, 0.0716), (-0.2502, 1.418, 0.0025), (-0.4648, 1.346, 0.0025), (-0.2502, 1.418, 0.0716), (-0.4648, 1.346, 0.0716), (-0.4696, 1.345, 0.0025), (-0.6842, 1.273, 0.0025), (-0.4696, 1.345, 0.0716), (-0.6842, 1.273, 0.0716), (-0.6889, 1.271, 0.0025), (-0.9036, 1.2, 0.0025), (-0.6889, 1.271, 0.0716), (-0.9036, 1.2, 0.0716), (-0.2454, 1.419, 0.6768), (-0.03081, 1.491, 0.6768), (-0.03081, 1.491, 0.7385), (-0.2454, 1.419, 0.7385), (-0.4648, 1.346, 0.6768), (-0.2502, 1.418, 0.6768), (-0.2502, 1.418, 0.7385), (-0.4648, 1.346, 0.7385), (-0.6842, 1.273, 0.6768), (-0.4696, 1.345, 0.6768), (-0.4696, 1.345, 0.7385), (-0.6842, 1.273, 0.7385), (-0.9036, 1.2, 0.6768), (-0.6889, 1.271, 0.6768), (-0.6889, 1.271, 0.7385), (-0.9036, 1.2, 0.7385), (1.131, 1.108, 0.0025), (1.126, 1.123, 0.0025), (1.126, 1.123, 0.0716), (1.131, 1.108, 0.0716), (1.131, 1.108, 0.2777), (1.126, 1.123, 0.2777), (1.131, 1.108, 0.0766), (1.126, 1.123, 0.0766), (1.126, 1.123, 0.2727), (1.131, 1.108, 0.2727), (1.204, 0.8866, 0.0766), (1.132, 1.103, 0.0766), (1.132, 1.103, 0.2727), (1.204, 0.8866, 0.2727), (1.204, 0.8866, 0.2777), (1.132, 1.103, 0.2777), (1.132, 1.103, 0.6718), (1.204, 0.8866, 0.6718), (1.204, 0.8866, 0.0025), (1.132, 1.103, 0.0025), (1.132, 1.103, 0.0716), (1.204, 0.8866, 0.0716), (1.204, 0.8866, 0.6768), (1.132, 1.103, 0.6768), (1.132, 1.103, 0.7385), (1.204, 0.8866, 0.7385), (1.499, 0.002372, 0.6768), (1.427, 0.2187, 0.6768), (1.427, 0.2187, 0.7385), (1.499, 0.002372, 0.7385), (1.426, 0.2234, 0.6768), (1.353, 0.4398, 0.6768), (1.353, 0.4398, 0.7385), (1.426, 0.2234, 0.7385), (1.352, 0.4445, 0.6768), (1.28, 0.6608, 0.6768), (1.28, 0.6608, 0.7385), (1.352, 0.4445, 0.7385), (1.278, 0.6656, 0.6768), (1.206, 0.8819, 0.6768), (1.206, 0.8819, 0.7385), (1.278, 0.6656, 0.7385), (1.499, 0.002372, 0.0025), (1.427, 0.2187, 0.0025), (1.427, 0.2187, 0.0716), (1.499, 0.002372, 0.0716), (1.426, 0.2234, 0.0025), (1.353, 0.4398, 0.0025), (1.353, 0.4398, 0.0716), (1.426, 0.2234, 0.0716), (1.352, 0.4445, 0.0025), (1.28, 0.6608, 0.0025), (1.28, 0.6608, 0.0716), (1.352, 0.4445, 0.0716), (1.278, 0.6656, 0.0025), (1.206, 0.8819, 0.0025), (1.206, 0.8819, 0.0716), (1.278, 0.6656, 0.0716), (1.499, 0.002372, 0.2777), (1.427, 0.2187, 0.2777), (1.427, 0.2187, 0.6718), (1.499, 0.002372, 0.6718), (1.426, 0.2234, 0.2777), (1.353, 0.4398, 0.2777), (1.353, 0.4398, 0.6718), (1.426, 0.2234, 0.6718), (1.352, 0.4445, 0.2777), (1.28, 0.6608, 0.2777), (1.28, 0.6608, 0.6718), (1.352, 0.4445, 0.6718), (1.278, 0.6656, 0.2777), (1.206, 0.8819, 0.2777), (1.206, 0.8819, 0.6718), (1.278, 0.6656, 0.6718), (1.499, 0.002372, 0.0766), (1.427, 0.2187, 0.0766), (1.427, 0.2187, 0.2727), (1.499, 0.002372, 0.2727), (1.426, 0.2234, 0.0766), (1.353, 0.4398, 0.0766), (1.353, 0.4398, 0.2727), (1.426, 0.2234, 0.2727), (1.352, 0.4445, 0.0766), (1.28, 0.6608, 0.0766), (1.28, 0.6608, 0.2727), (1.352, 0.4445, 0.2727), (1.278, 0.6656, 0.0766), (1.206, 0.8819, 0.0766), (1.206, 0.8819, 0.2727), (1.278, 0.6656, 0.2727), (1.133, 1.106, 6.265e-12), (1.126, 1.125, 6.265e-12), (1.133, 1.106, 0.741), (1.126, 1.125, 0.741), (1.127, 1.123, 0.6768), (1.127, 1.123, 0.7385), (1.501, 0.0003162, 0.0741), (1.501, 0.0003162, 6.265e-12), (1.127, 1.123, 0.0025), (1.127, 1.123, 0.0716), (1.501, 0.0003162, 0.2752), (1.427, 0.2214, 0.0741), (1.127, 1.123, 0.2777), (1.127, 1.123, 0.6718), (1.501, 0.0003162, 0.741), (1.501, 0.0003162, 0.6743), (1.427, 0.2214, 0.6743), (1.127, 1.123, 0.0766), (1.127, 1.123, 0.2727), (1.427, 0.2214, 0.2752), (1.206, 0.8846, 6.265e-12), (1.206, 0.8846, 0.741), (1.126, 1.125, 0.0741), (1.133, 1.106, 0.0741), (1.126, 1.125, 0.6743), (1.133, 1.106, 0.6743), (1.126, 1.125, 0.2752), (1.133, 1.106, 0.2752), (1.206, 0.8846, 0.0741), (1.28, 0.6635, 0.0741), (1.354, 0.4424, 0.0741), (1.206, 0.8846, 0.6743), (1.28, 0.6635, 0.6743), (1.354, 0.4424, 0.6743), (1.206, 0.8846, 0.2752), (1.28, 0.6635, 0.2752), (1.354, 0.4424, 0.2752), (1.427, 0.2214, 6.265e-12), (1.354, 0.4424, 6.265e-12), (1.28, 0.6635, 6.265e-12), (1.427, 0.2214, 0.741), (1.354, 0.4424, 0.741), (1.28, 0.6635, 0.741), (1.132, 1.108, 0.6768), (1.132, 1.108, 0.7385), (1.132, 1.108, 0.0025), (1.132, 1.108, 0.0716), (1.132, 1.108, 0.2777), (1.132, 1.108, 0.6718), (1.132, 1.108, 0.0766), (1.132, 1.108, 0.2727), (1.133, 1.103, 0.0766), (1.205, 0.8869, 0.0766), (1.205, 0.8869, 0.2727), (1.133, 1.103, 0.2727), (1.133, 1.103, 0.2777), (1.205, 0.8869, 0.2777), (1.205, 0.8869, 0.6718), (1.133, 1.103, 0.6718), (1.205, 0.8869, 0.0025), (1.133, 1.103, 0.0025), (1.205, 0.8869, 0.0716), (1.133, 1.103, 0.0716), (1.133, 1.103, 0.6768), (1.205, 0.8869, 0.6768), (1.205, 0.8869, 0.7385), (1.133, 1.103, 0.7385), (1.428, 0.219, 0.6768), (1.5, 0.002688, 0.6768), (1.5, 0.002688, 0.7385), (1.428, 0.219, 0.7385), (1.354, 0.4401, 0.6768), (1.426, 0.2238, 0.6768), (1.426, 0.2238, 0.7385), (1.354, 0.4401, 0.7385), (1.281, 0.6611, 0.6768), (1.353, 0.4448, 0.6768), (1.353, 0.4448, 0.7385), (1.281, 0.6611, 0.7385), (1.207, 0.8822, 0.6768), (1.279, 0.6659, 0.6768), (1.279, 0.6659, 0.7385), (1.207, 0.8822, 0.7385), (1.5, 0.002688, 0.0025), (1.428, 0.219, 0.0025), (1.5, 0.002688, 0.0716), (1.428, 0.219, 0.0716), (1.426, 0.2238, 0.0025), (1.354, 0.4401, 0.0025), (1.426, 0.2238, 0.0716), (1.354, 0.4401, 0.0716), (1.353, 0.4448, 0.0025), (1.281, 0.6611, 0.0025), (1.353, 0.4448, 0.0716), (1.281, 0.6611, 0.0716), (1.279, 0.6659, 0.0025), (1.207, 0.8822, 0.0025), (1.279, 0.6659, 0.0716), (1.207, 0.8822, 0.0716), (1.428, 0.219, 0.2777), (1.5, 0.002688, 0.2777), (1.5, 0.002688, 0.6718), (1.428, 0.219, 0.6718), (1.354, 0.4401, 0.2777), (1.426, 0.2238, 0.2777), (1.426, 0.2238, 0.6718), (1.354, 0.4401, 0.6718), (1.281, 0.6611, 0.2777), (1.353, 0.4448, 0.2777), (1.353, 0.4448, 0.6718), (1.281, 0.6611, 0.6718), (1.207, 0.8822, 0.2777), (1.279, 0.6659, 0.2777), (1.279, 0.6659, 0.6718), (1.207, 0.8822, 0.6718), (1.428, 0.219, 0.0766), (1.5, 0.002688, 0.0766), (1.5, 0.002688, 0.2727), (1.428, 0.219, 0.2727), (1.354, 0.4401, 0.0766), (1.426, 0.2238, 0.0766), (1.426, 0.2238, 0.2727), (1.354, 0.4401, 0.2727), (1.281, 0.6611, 0.0766), (1.353, 0.4448, 0.0766), (1.353, 0.4448, 0.2727), (1.281, 0.6611, 0.2727), (1.207, 0.8822, 0.0766), (1.279, 0.6659, 0.0766), (1.279, 0.6659, 0.2727), (1.207, 0.8822, 0.2727)], [], [(196, 53, 3, 183), (289, 279, 5, 184), (280, 281, 8, 4), (51, 54, 7, 1), (195, 186, 14, 55), (288, 187, 15, 282), (283, 11, 17, 284), (52, 12, 13, 56), (286, 26, 11, 283), (634, 633, 765, 764), (32, 30, 10, 9), (251, 32, 9, 210), (87, 88, 89, 90), (374, 375, 376, 377), (58, 29, 12, 52), (29, 31, 13, 12), (1, 7, 21, 25), (51, 1, 25, 57), (378, 379, 380, 381), (91, 92, 93, 94), (206, 6, 22, 247), (6, 0, 19, 22), (601, 602, 603, 604), (280, 4, 18, 285), (41, 35, 31, 29), (59, 41, 29, 58), (382, 383, 384, 385), (95, 96, 97, 98), (255, 36, 32, 251), (36, 34, 30, 32), (14, 186, 693, 694), (287, 38, 26, 286), (285, 18, 38, 287), (607, 608, 609, 610), (22, 19, 34, 36), (247, 22, 36, 255), (99, 100, 101, 102), (386, 387, 388, 389), (57, 25, 41, 59), (25, 21, 35, 41), (18, 48, 50, 38), (103, 104, 105, 106), (107, 108, 109, 110), (38, 50, 49, 26), (111, 112, 113, 114), (4, 42, 48, 18), (26, 49, 45, 11), (115, 116, 117, 118), (11, 45, 47, 17), (187, 193, 46, 15), (4, 8, 44, 42), (184, 5, 43, 194), (119, 120, 121, 122), (123, 124, 125, 126), (127, 128, 129, 130), (131, 132, 133, 134), (84, 57, 59, 86), (86, 59, 58, 85), (78, 51, 57, 84), (85, 58, 52, 79), (79, 52, 56, 83), (202, 195, 55, 82), (78, 81, 54, 51), (201, 80, 53, 196), (200, 69, 60, 197), (76, 70, 61, 67), (199, 198, 62, 71), (77, 68, 63, 72), (74, 65, 68, 77), (76, 67, 64, 73), (75, 66, 65, 74), (73, 64, 66, 75), (135, 136, 137, 138), (139, 140, 141, 142), (143, 144, 145, 146), (147, 148, 149, 150), (48, 73, 75, 50), (50, 75, 74, 49), (42, 76, 73, 48), (49, 74, 77, 45), (45, 77, 72, 47), (193, 199, 71, 46), (42, 44, 70, 76), (194, 43, 69, 200), (151, 152, 153, 154), (155, 156, 157, 158), (159, 160, 161, 162), (163, 164, 165, 166), (167, 168, 169, 170), (171, 172, 173, 174), (175, 176, 177, 178), (179, 180, 181, 182), (197, 60, 80, 201), (67, 61, 81, 78), (198, 202, 82, 62), (68, 79, 83, 63), (65, 85, 79, 68), (67, 78, 84, 64), (66, 86, 85, 65), (64, 84, 86, 66), (270, 278, 202, 198), (219, 197, 201, 227), (211, 194, 200, 223), (262, 274, 199, 193), (274, 270, 198, 199), (223, 200, 197, 219), (227, 201, 196, 215), (278, 266, 195, 202), (238, 184, 194, 211), (246, 262, 193, 187), (23, 189, 192, 37), (611, 612, 613, 614), (615, 616, 617, 618), (37, 192, 190, 33), (619, 620, 621, 622), (2, 185, 189, 23), (33, 190, 188, 16), (623, 624, 625, 626), (297, 246, 187, 288), (266, 242, 186, 195), (293, 289, 184, 238), (215, 196, 183, 234), (54, 218, 231, 7), (218, 217, 232, 231), (217, 216, 233, 232), (216, 215, 234, 233), (281, 290, 235, 8), (290, 291, 236, 235), (291, 292, 237, 236), (292, 293, 238, 237), (56, 13, 239, 263), (263, 239, 240, 264), (264, 240, 241, 265), (265, 241, 242, 266), (284, 17, 243, 294), (294, 243, 244, 295), (295, 244, 245, 296), (296, 245, 246, 297), (627, 628, 629, 630), (631, 632, 633, 634), (635, 636, 637, 638), (639, 640, 641, 642), (643, 644, 645, 646), (647, 648, 649, 650), (651, 652, 653, 654), (655, 656, 657, 658), (659, 660, 661, 662), (663, 664, 665, 666), (667, 668, 669, 670), (671, 672, 673, 674), (675, 676, 677, 678), (679, 680, 681, 682), (683, 684, 685, 686), (687, 688, 689, 690), (17, 47, 259, 243), (243, 259, 260, 244), (244, 260, 261, 245), (245, 261, 262, 246), (8, 235, 214, 44), (235, 236, 213, 214), (236, 237, 212, 213), (237, 238, 211, 212), (83, 56, 263, 275), (275, 263, 264, 276), (276, 264, 265, 277), (277, 265, 266, 278), (81, 230, 218, 54), (230, 229, 217, 218), (229, 228, 216, 217), (228, 227, 215, 216), (70, 226, 222, 61), (226, 225, 221, 222), (225, 224, 220, 221), (224, 223, 219, 220), (72, 63, 267, 271), (271, 267, 268, 272), (272, 268, 269, 273), (273, 269, 270, 274), (47, 72, 271, 259), (259, 271, 272, 260), (260, 272, 273, 261), (261, 273, 274, 262), (44, 214, 226, 70), (214, 213, 225, 226), (213, 212, 224, 225), (212, 211, 223, 224), (61, 222, 230, 81), (222, 221, 229, 230), (221, 220, 228, 229), (220, 219, 227, 228), (63, 83, 275, 267), (267, 275, 276, 268), (268, 276, 277, 269), (269, 277, 278, 270), (189, 250, 258, 192), (250, 249, 257, 258), (249, 248, 256, 257), (248, 247, 255, 256), (192, 258, 254, 190), (258, 257, 253, 254), (257, 256, 252, 253), (256, 255, 251, 252), (185, 203, 250, 189), (203, 204, 249, 250), (204, 205, 248, 249), (205, 206, 247, 248), (190, 254, 207, 188), (254, 253, 208, 207), (253, 252, 209, 208), (252, 251, 210, 209), (338, 296, 297, 342), (334, 295, 296, 338), (330, 294, 295, 334), (310, 284, 294, 330), (369, 373, 293, 292), (365, 369, 292, 291), (361, 365, 291, 290), (302, 361, 290, 281), (373, 357, 289, 293), (342, 297, 288, 326), (390, 391, 392, 393), (314, 285, 287, 322), (322, 287, 286, 318), (394, 395, 396, 397), (349, 280, 285, 314), (398, 399, 400, 401), (402, 403, 404, 405), (318, 286, 283, 353), (353, 283, 284, 310), (326, 288, 282, 306), (349, 302, 281, 280), (357, 298, 279, 289), (185, 2, 301, 354), (354, 301, 300, 355), (355, 300, 299, 356), (356, 299, 298, 357), (0, 6, 305, 346), (346, 305, 304, 347), (347, 304, 303, 348), (348, 303, 302, 349), (188, 329, 309, 16), (329, 328, 308, 309), (328, 327, 307, 308), (327, 326, 306, 307), (10, 350, 313, 9), (350, 351, 312, 313), (351, 352, 311, 312), (352, 353, 310, 311), (30, 321, 350, 10), (321, 320, 351, 350), (320, 319, 352, 351), (319, 318, 353, 352), (0, 346, 317, 19), (346, 347, 316, 317), (347, 348, 315, 316), (348, 349, 314, 315), (34, 325, 321, 30), (325, 324, 320, 321), (324, 323, 319, 320), (323, 322, 318, 319), (19, 317, 325, 34), (317, 316, 324, 325), (316, 315, 323, 324), (315, 314, 322, 323), (207, 345, 329, 188), (345, 344, 328, 329), (344, 343, 327, 328), (343, 342, 326, 327), (203, 185, 354, 370), (370, 354, 355, 371), (371, 355, 356, 372), (372, 356, 357, 373), (6, 206, 358, 305), (305, 358, 359, 304), (304, 359, 360, 303), (303, 360, 361, 302), (206, 205, 362, 358), (358, 362, 363, 359), (359, 363, 364, 360), (360, 364, 365, 361), (205, 204, 366, 362), (362, 366, 367, 363), (363, 367, 368, 364), (364, 368, 369, 365), (204, 203, 370, 366), (366, 370, 371, 367), (367, 371, 372, 368), (368, 372, 373, 369), (9, 313, 333, 210), (313, 312, 332, 333), (312, 311, 331, 332), (311, 310, 330, 331), (210, 333, 337, 209), (333, 332, 336, 337), (332, 331, 335, 336), (331, 330, 334, 335), (209, 337, 341, 208), (337, 336, 340, 341), (336, 335, 339, 340), (335, 334, 338, 339), (208, 341, 345, 207), (341, 340, 344, 345), (340, 339, 343, 344), (339, 338, 342, 343), (406, 407, 408, 409), (410, 411, 412, 413), (414, 415, 416, 417), (418, 419, 420, 421), (422, 423, 424, 425), (426, 427, 428, 429), (430, 431, 432, 433), (434, 435, 436, 437), (438, 439, 440, 441), (442, 443, 444, 445), (446, 447, 448, 449), (450, 451, 452, 453), (454, 455, 456, 457), (458, 459, 460, 461), (462, 463, 464, 465), (466, 467, 468, 469), (401, 400, 534, 479), (451, 450, 581, 582), (400, 399, 533, 534), (399, 398, 478, 533), (425, 424, 556, 555), (28, 40, 490, 486), (424, 423, 553, 556), (422, 425, 555, 554), (423, 422, 554, 553), (449, 448, 580, 579), (448, 447, 578, 580), (446, 449, 579, 577), (397, 396, 532, 483), (447, 446, 577, 578), (396, 395, 531, 532), (309, 308, 503, 472), (395, 394, 482, 531), (282, 15, 493, 494), (421, 420, 552, 551), (308, 307, 502, 503), (40, 24, 481, 490), (420, 419, 549, 552), (307, 306, 501, 502), (390, 393, 488, 487), (418, 421, 551, 550), (306, 282, 494, 501), (5, 279, 492, 491), (419, 418, 550, 549), (16, 309, 472, 473), (445, 444, 576, 575), (444, 443, 574, 576), (37, 33, 484, 477), (442, 445, 575, 573), (393, 392, 530, 488), (443, 442, 573, 574), (392, 391, 529, 530), (469, 468, 600, 599), (300, 301, 470, 500), (391, 390, 487, 529), (468, 467, 597, 600), (299, 300, 500, 499), (417, 416, 548, 547), (466, 469, 599, 598), (298, 299, 499, 498), (416, 415, 545, 548), (467, 466, 598, 597), (279, 298, 498, 492), (414, 417, 547, 546), (415, 414, 546, 545), (441, 440, 572, 571), (440, 439, 570, 572), (389, 388, 528, 527), (438, 441, 571, 569), (388, 387, 525, 528), (439, 438, 569, 570), (386, 389, 527, 526), (465, 464, 596, 595), (301, 2, 471, 470), (33, 16, 473, 484), (387, 386, 526, 525), (464, 463, 593, 596), (413, 412, 544, 543), (462, 465, 595, 594), (412, 411, 541, 544), (463, 462, 594, 593), (410, 413, 543, 542), (411, 410, 542, 541), (437, 436, 568, 567), (436, 435, 565, 568), (394, 397, 483, 482), (385, 384, 524, 523), (434, 437, 567, 566), (384, 383, 521, 524), (435, 434, 566, 565), (382, 385, 523, 522), (461, 460, 592, 591), (383, 382, 522, 521), (460, 459, 589, 592), (409, 408, 540, 539), (458, 461, 591, 590), (408, 407, 537, 540), (459, 458, 590, 589), (406, 409, 539, 538), (407, 406, 538, 537), (433, 432, 564, 563), (15, 28, 486, 493), (432, 431, 561, 564), (381, 380, 520, 519), (430, 433, 563, 562), (380, 379, 518, 520), (431, 430, 562, 561), (378, 381, 519, 517), (457, 456, 588, 587), (398, 401, 479, 478), (379, 378, 517, 518), (456, 455, 585, 588), (507, 484, 513, 514), (484, 473, 516, 513), (473, 472, 515, 516), (472, 507, 514, 515), (470, 471, 518, 517), (471, 474, 520, 518), (474, 504, 519, 520), (504, 470, 517, 519), (510, 477, 521, 522), (477, 484, 524, 521), (484, 507, 523, 524), (507, 510, 522, 523), (504, 474, 525, 526), (474, 477, 528, 525), (477, 510, 527, 528), (510, 504, 526, 527), (481, 480, 529, 487), (480, 489, 530, 529), (489, 490, 488, 530), (490, 481, 487, 488), (490, 489, 531, 482), (489, 485, 532, 531), (485, 486, 483, 532), (486, 490, 482, 483), (491, 492, 533, 478), (492, 480, 534, 533), (480, 481, 479, 534), (481, 491, 478, 479), (486, 485, 535, 475), (485, 494, 536, 535), (494, 493, 476, 536), (493, 486, 475, 476), (480, 495, 537, 538), (495, 497, 540, 537), (497, 489, 539, 540), (489, 480, 538, 539), (495, 506, 541, 542), (506, 512, 544, 541), (512, 497, 543, 544), (497, 495, 542, 543), (506, 505, 545, 546), (505, 511, 548, 545), (511, 512, 547, 548), (512, 506, 546, 547), (505, 504, 549, 550), (504, 510, 552, 549), (510, 511, 551, 552), (511, 505, 550, 551), (489, 497, 553, 554), (497, 496, 556, 553), (496, 485, 555, 556), (485, 489, 554, 555), (497, 512, 557, 558), (512, 509, 560, 557), (509, 496, 559, 560), (496, 497, 558, 559), (512, 511, 561, 562), (511, 508, 564, 561), (508, 509, 563, 564), (509, 512, 562, 563), (511, 510, 565, 566), (510, 507, 568, 565), (507, 508, 567, 568), (508, 511, 566, 567), (492, 498, 570, 569), (498, 495, 572, 570), (495, 480, 571, 572), (480, 492, 569, 571), (498, 499, 574, 573), (499, 506, 576, 574), (506, 495, 575, 576), (495, 498, 573, 575), (499, 500, 578, 577), (500, 505, 580, 578), (505, 506, 579, 580), (506, 499, 577, 579), (500, 470, 582, 581), (470, 504, 584, 582), (504, 505, 583, 584), (505, 500, 581, 583), (485, 496, 585, 586), (496, 501, 588, 585), (501, 494, 587, 588), (494, 485, 586, 587), (496, 509, 589, 590), (509, 502, 592, 589), (502, 501, 591, 592), (501, 496, 590, 591), (509, 508, 593, 594), (508, 503, 596, 593), (503, 502, 595, 596), (502, 509, 594, 595), (508, 507, 597, 598), (507, 472, 600, 597), (472, 503, 599, 600), (503, 508, 598, 599), (450, 453, 583, 581), (2, 23, 474, 471), (452, 451, 582, 584), (375, 374, 514, 513), (402, 405, 476, 475), (453, 452, 584, 583), (374, 377, 515, 514), (427, 426, 558, 557), (376, 375, 513, 516), (426, 429, 559, 558), (377, 376, 516, 515), (428, 427, 557, 560), (24, 5, 491, 481), (429, 428, 560, 559), (403, 402, 475, 535), (404, 403, 535, 536), (455, 454, 586, 585), (405, 404, 536, 476), (454, 457, 587, 586), (23, 37, 477, 474), (683, 686, 816, 815), (633, 632, 762, 765), (609, 608, 708, 709), (684, 683, 815, 814), (631, 634, 764, 763), (39, 27, 715, 717), (632, 631, 763, 762), (658, 657, 789, 788), (191, 39, 606, 605), (606, 39, 717, 703), (657, 656, 787, 789), (191, 605, 738, 718), (31, 35, 701, 706), (655, 658, 788, 786), (656, 655, 786, 787), (39, 191, 718, 717), (682, 681, 813, 812), (605, 606, 703, 738), (681, 680, 810, 813), (630, 629, 761, 760), (679, 682, 812, 811), (629, 628, 758, 761), (680, 679, 811, 810), (627, 630, 760, 759), (3, 20, 713, 692), (628, 627, 759, 758), (654, 653, 785, 784), (653, 652, 783, 785), (183, 3, 692, 691), (651, 654, 784, 782), (604, 603, 700, 737), (186, 242, 712, 693), (652, 651, 782, 783), (601, 604, 737, 736), (678, 677, 809, 808), (13, 31, 706, 705), (602, 601, 736, 699), (677, 676, 806, 809), (626, 625, 757, 756), (675, 678, 808, 807), (234, 183, 691, 711), (625, 624, 754, 757), (676, 675, 807, 806), (623, 626, 756, 755), (27, 14, 694, 715), (624, 623, 755, 754), (650, 649, 781, 780), (649, 648, 779, 781), (647, 650, 780, 778), (648, 647, 778, 779), (674, 673, 805, 804), (673, 672, 802, 805), (622, 621, 753, 752), (242, 241, 733, 712), (671, 674, 804, 803), (621, 620, 751, 753), (241, 240, 732, 733), (672, 671, 803, 802), (619, 622, 752, 750), (240, 239, 731, 732), (620, 619, 750, 751), (646, 645, 777, 776), (239, 13, 705, 731), (645, 644, 775, 777), (643, 646, 776, 774), (644, 643, 774, 775), (670, 669, 801, 800), (35, 21, 697, 701), (669, 668, 798, 801), (618, 617, 749, 748), (603, 602, 699, 700), (233, 234, 711, 730), (667, 670, 800, 799), (617, 616, 746, 749), (232, 233, 730, 729), (668, 667, 799, 798), (615, 618, 748, 747), (231, 232, 729, 728), (616, 615, 747, 746), (642, 641, 773, 772), (7, 231, 728, 698), (641, 640, 770, 773), (639, 642, 772, 771), (640, 639, 771, 770), (666, 665, 797, 796), (21, 7, 698, 697), (665, 664, 794, 797), (614, 613, 745, 744), (663, 666, 796, 795), (613, 612, 742, 745), (664, 663, 795, 794), (611, 614, 744, 743), (690, 689, 821, 820), (612, 611, 743, 742), (689, 688, 818, 821), (638, 637, 769, 768), (734, 695, 696, 735), (738, 703, 704, 739), (716, 715, 695, 734), (715, 694, 696, 695), (694, 693, 735, 696), (693, 716, 734, 735), (691, 692, 699, 736), (692, 713, 700, 699), (713, 714, 737, 700), (714, 691, 736, 737), (717, 715, 704, 703), (715, 716, 739, 704), (716, 718, 738, 739), (714, 713, 708, 740), (713, 717, 709, 708), (717, 718, 741, 709), (718, 714, 740, 741), (719, 714, 742, 743), (714, 718, 745, 742), (718, 725, 744, 745), (725, 719, 743, 744), (725, 718, 746, 747), (718, 716, 749, 746), (716, 722, 748, 749), (722, 725, 747, 748), (711, 691, 751, 750), (691, 714, 753, 751), (714, 719, 752, 753), (719, 711, 750, 752), (722, 716, 754, 755), (716, 693, 757, 754), (693, 712, 756, 757), (712, 722, 755, 756), (706, 707, 758, 759), (707, 731, 761, 758), (731, 705, 760, 761), (705, 706, 759, 760), (707, 724, 762, 763), (724, 732, 765, 762), (732, 731, 764, 765), (731, 707, 763, 764), (724, 723, 766, 767), (723, 733, 769, 766), (733, 732, 768, 769), (732, 724, 767, 768), (723, 722, 770, 771), (722, 712, 773, 770), (712, 733, 772, 773), (733, 723, 771, 772), (698, 728, 775, 774), (728, 702, 777, 775), (702, 697, 776, 777), (697, 698, 774, 776), (728, 729, 779, 778), (729, 721, 781, 779), (721, 702, 780, 781), (702, 728, 778, 780), (729, 730, 783, 782), (730, 720, 785, 783), (720, 721, 784, 785), (721, 729, 782, 784), (730, 711, 787, 786), (711, 719, 789, 787), (719, 720, 788, 789), (720, 730, 786, 788), (701, 710, 790, 791), (710, 707, 793, 790), (707, 706, 792, 793), (706, 701, 791, 792), (710, 727, 794, 795), (727, 724, 797, 794), (724, 707, 796, 797), (707, 710, 795, 796), (727, 726, 798, 799), (726, 723, 801, 798), (723, 724, 800, 801), (724, 727, 799, 800), (726, 725, 802, 803), (725, 722, 805, 802), (722, 723, 804, 805), (723, 726, 803, 804), (697, 702, 806, 807), (702, 710, 809, 806), (710, 701, 808, 809), (701, 697, 807, 808), (702, 721, 810, 811), (721, 727, 813, 810), (727, 710, 812, 813), (710, 702, 811, 812), (721, 720, 814, 815), (720, 726, 817, 814), (726, 727, 816, 817), (727, 721, 815, 816), (720, 719, 818, 819), (719, 725, 821, 818), (725, 726, 820, 821), (726, 720, 819, 820), (685, 684, 814, 817), (608, 607, 740, 708), (686, 685, 817, 816), (607, 610, 741, 740), (660, 659, 791, 790), (610, 609, 709, 741), (659, 662, 792, 791), (661, 660, 790, 793), (662, 661, 793, 792), (636, 635, 767, 766), (20, 39, 717, 713), (635, 638, 768, 767), (688, 687, 819, 818), (637, 636, 766, 769), (687, 690, 820, 819)])
me_plane_002.use_remesh_preserve_volume = False
me_plane_002.use_remesh_preserve_attributes = False
me_plane_002.use_mirror_vertex_groups = False
me_plane_002.update()
me_plane_003 = bpy.data.meshes.new('Plane.003')
me_plane_003.from_pydata([(-1.5, -1.5, 0.0), (1.5, -1.5, 0.0), (-1.5, 1.5, 0.0), (1.5, 1.5, 0.0), (0.0, -2.0, 0.0), (0.0, 2.0, 0.0), (-2.0, 0.0, 0.0), (2.0, 0.0, 0.0), (0.0, 0.0, 0.0), (-2.0, 0.0, 0.2964), (-1.5, -1.5, 0.2964), (0.0, -2.0, 0.2964), (1.5, -1.5, 0.2964), (2.0, 0.0, 0.2964), (1.5, 1.5, 0.2964), (0.0, 2.0, 0.2964), (-1.5, 1.5, 0.2964), (0.0, 0.0, 0.2964), (-2.0, 0.0, 0.0), (-1.5, -1.5, 0.0), (0.0, -2.0, 0.0), (1.5, -1.5, 0.0), (2.0, 0.0, 0.0), (1.5, 1.5, 0.0), (0.0, 2.0, 0.0), (-1.5, 1.5, 0.0), (-2.0, 0.0, 0.2964), (-1.5, -1.5, 0.2964), (0.0, -2.0, 0.2964), (1.5, -1.5, 0.2964), (2.0, 0.0, 0.2964), (1.5, 1.5, 0.2964), (0.0, 2.0, 0.2964), (-1.5, 1.5, 0.2964), (1.5, -1.5, 0.0), (2.0, 0.0, 0.0), (1.5, -1.5, 0.2964), (2.0, 0.0, 0.2964), (1.513, 1.538, 0.0), (0.01265, 2.038, 0.0), (1.513, 1.538, 0.2964), (0.01265, 2.038, 0.2964), (-0.01265, 2.038, 0.0), (-1.513, 1.538, 0.0), (-0.01265, 2.038, 0.2964), (-1.513, 1.538, 0.2964), (2.038, 0.01265, 0.0), (1.538, 1.513, 0.0), (2.038, 0.01265, 0.2964), (1.538, 1.513, 0.2964), (0.0, 2.0, 0.0), (0.0, 2.0, 0.2964), (0.0, 2.0, 0.0), (0.0, 2.0, 0.2964), (-0.01265, 2.038, 0.0), (-0.01265, 2.038, 0.2964), (1.513, 1.538, 0.0), (0.01265, 2.038, 0.0), (0.01265, 2.038, 0.2964), (-0.01265, 2.038, 0.0), (-1.513, 1.538, 0.0), (-0.01265, 2.038, 0.2964), (-1.513, 1.538, 0.2964), (0.0, 2.0, 0.0), (0.0, 2.0, 0.2964), (-0.01265, 2.038, 0.0), (-0.01265, 2.038, 0.2964), (0.0, 2.0, 0.0), (0.0, 2.0, 0.2964), (-0.01265, 2.038, 0.0), (-0.01265, 2.038, 0.2964)], [], [(8, 5, 3, 7), (6, 2, 5, 8), (0, 6, 8, 4), (4, 8, 7, 1), (17, 13, 14, 15), (9, 17, 15, 16), (10, 11, 17, 9), (11, 12, 13, 17), (14, 13, 30, 31), (12, 11, 28, 29), (13, 12, 29, 30), (3, 5, 24, 23), (10, 9, 26, 27), (9, 16, 33, 26), (0, 4, 20, 19), (5, 2, 25, 24), (19, 20, 28, 27), (31, 30, 48, 49), (18, 19, 27, 26), (25, 18, 26, 33), (32, 31, 40, 41), (25, 33, 45, 43), (20, 21, 29, 28), (22, 30, 37, 35), (2, 6, 18, 25), (6, 0, 19, 18), (16, 15, 32, 33), (1, 7, 22, 21), (4, 1, 21, 20), (11, 10, 27, 28), (7, 3, 23, 22), (15, 14, 31, 32), (34, 35, 37, 36), (30, 29, 36, 37), (21, 22, 35, 34), (29, 21, 34, 36), (38, 39, 41, 40), (24, 32, 41, 39), (31, 23, 38, 40), (23, 24, 39, 38), (42, 43, 45, 44), (33, 32, 44, 45), (44, 32, 68, 70), (24, 25, 43, 42), (46, 47, 49, 48), (30, 22, 46, 48), (22, 23, 47, 46), (23, 31, 49, 47), (24, 32, 51, 50), (50, 51, 53, 52), (44, 42, 54, 55), (39, 41, 58, 57), (55, 54, 65, 66), (42, 43, 60, 59), (38, 39, 57, 56), (45, 44, 61, 62), (52, 53, 64, 63), (68, 67, 69, 70), (32, 24, 67, 68), (24, 42, 69, 67), (42, 44, 70, 69)])
me_plane_003.use_remesh_preserve_volume = False
me_plane_003.use_remesh_preserve_attributes = False
me_plane_003.use_mirror_vertex_groups = False
me_plane_003.update()

# ---- objects
ob_topspuren = bpy.data.objects.new('TopSpuren', me_plane_000)
ob_entrance0 = bpy.data.objects.new('Entrance0', me_plane_001)
ob_lamp = bpy.data.objects.new('Lamp', light_lamp)
ob_camera = bpy.data.objects.new('Camera', cam_camera)
ob_entrance1 = bpy.data.objects.new('Entrance1', me_plane_002)
ob_vorsprung = bpy.data.objects.new('Vorsprung', me_plane_003)

# ---- transforms, parenting, visibility, modifiers, constraints
ob_topspuren.location = (0.0, 0.0, 1.0)
ob_topspuren.rotation_euler = (0.0, 0.0, 0.3491)
ob_topspuren.lock_scale = (True, True, True)
ob_topspuren.lineart.crease_threshold = 0.0
ob_entrance0.location = (0.0, 0.0, 0.0)
ob_entrance0.rotation_euler = (0.0, 0.0, 0.3491)
ob_entrance0.scale = (0.75, 0.75, 3.374)
ob_entrance0.lock_scale = (True, True, True)
ob_entrance0.lineart.crease_threshold = 0.0
ob_lamp.location = (4.076, 1.005, 5.904)
ob_lamp.rotation_euler = (0.6503, 0.05522, 1.866)
ob_lamp.lock_rotations_4d = False
ob_lamp.empty_display_type = 'ARROWS'
ob_lamp.color = (0.0, 0.0, 0.0, 0.0)
ob_lamp.lineart.crease_threshold = 0.0
ob_camera.location = (7.481, -6.508, 5.344)
ob_camera.rotation_euler = (1.109, 0.0, 0.8149)
ob_camera.lock_rotations_4d = False
ob_camera.empty_display_type = 'ARROWS'
ob_camera.color = (0.0, 0.0, 0.0, 0.0)
ob_camera.display_type = 'WIRE'
ob_camera.lineart.crease_threshold = 0.0
ob_entrance1.location = (0.0, 0.0, 1.0)
ob_entrance1.rotation_euler = (0.0, 0.0, 0.3491)
ob_entrance1.lock_scale = (True, True, True)
ob_entrance1.lineart.crease_threshold = 0.0
ob_vorsprung.location = (0.0, 0.0, 1.75)
ob_vorsprung.rotation_euler = (0.0, 0.0, 0.3491)
ob_vorsprung.scale = (0.75, 0.75, 0.3374)
ob_vorsprung.lineart.crease_threshold = 0.0

# ---- collection membership
col_collection_1.objects.link(ob_topspuren)
col_collection_1.objects.link(ob_entrance0)
col_collection_1.objects.link(ob_lamp)
col_collection_1.objects.link(ob_camera)
col_collection_1.objects.link(ob_entrance1)
col_collection_1.objects.link(ob_vorsprung)

# ---- scene / render settings (as saved in the file)
scene.camera = ob_camera
scene.frame_start = 1; scene.frame_end = 250; scene.frame_set(1)
scene.render.engine = 'BLENDER_EEVEE_NEXT'
scene.render.resolution_percentage = 50
scene.render.dither_intensity = 0.0
scene.cycles.use_denoising = False
scene.cycles.samples = 128
scene.cycles.sampling_pattern = 'TABULATED_SOBOL'
scene.cycles.use_adaptive_sampling = False
scene.cycles.use_light_tree = False
scene.cycles.blur_glossy = 0.0
scene.cycles.sample_clamp_indirect = 0.0
scene.view_settings.view_transform = 'Standard'
bpy.context.view_layer.update()
